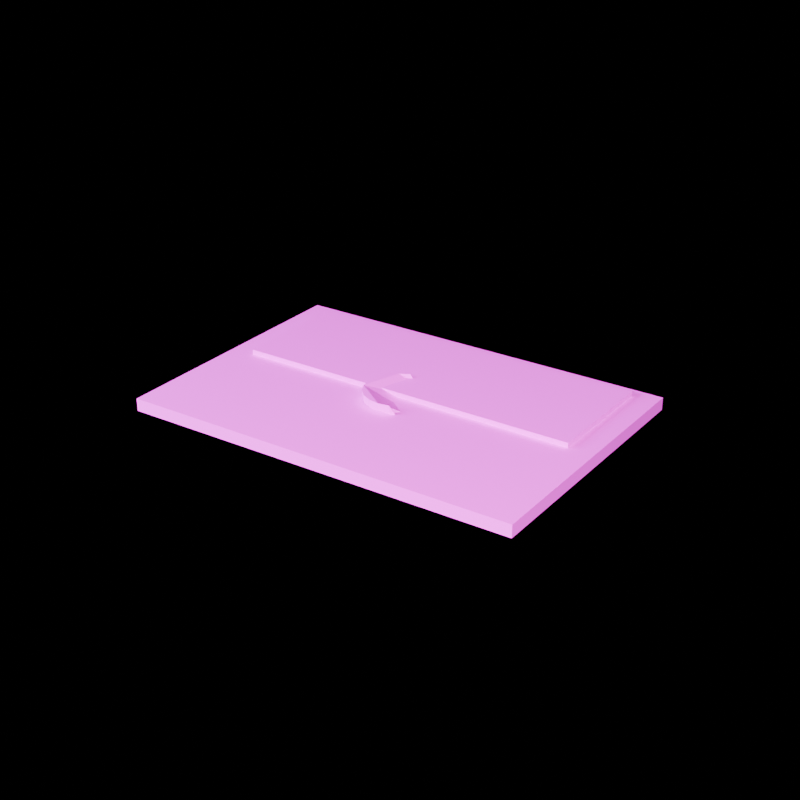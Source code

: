# Source: SM_Prop_Letter_01.blend  (saved by Blender 5.2.45; exported with 4.5.12 LTS)
import bpy
from mathutils import Matrix  # noqa: F401  (used for matrix-valued properties, if any)

bpy.ops.wm.read_factory_settings(use_empty=True)
scene = bpy.context.scene
scene.name = 'Scene'

# ---- images (referenced by path relative to the original .blend; pixels are not part of the script)
import os
ASSET_DIR = os.environ.get("B2B_ASSET_DIR", "")  # directory of the original .blend (textures are referenced by path, not embedded)
HERE = os.path.dirname(os.path.abspath(__file__))  # packed textures are extracted next to this script under _unpacked/

def load_image(name, relpath, width, height, colorspace="sRGB"):
    """Load a texture the original file referenced (path relative to the .blend, or extracted next to this script)."""
    p = next((c for c in (os.path.join(HERE, relpath), os.path.join(ASSET_DIR, relpath)) if relpath and os.path.exists(c)), "")
    if p:
        img = bpy.data.images.load(p, check_existing=True)
        img.name = name
    else:  # same state as the original file: an image datablock whose file is absent (Cycles renders it pink)
        img = bpy.data.images.new(name, width, height)
        img.source = "FILE"
        img.filepath = "//" + (relpath or name)
    img.colorspace_settings.name = colorspace
    return img
img_tex_document_letterpage_png = load_image('TEX_Document_LetterPage.png', 'TEX_Document_LetterPage.png', 1024, 1024, 'sRGB')

# ---- materials (node trees are filled in below, after node groups)
mat_m_prop_envelope = bpy.data.materials.new('M_Prop_Envelope')

# ---- material node trees
mat_m_prop_envelope.use_nodes = True; mat_m_prop_envelope.node_tree.nodes.clear()
_N = mat_m_prop_envelope.node_tree.nodes; _L = mat_m_prop_envelope.node_tree.links
n0 = _N.new('ShaderNodeBsdfPrincipled'); n0.name = 'Principled BSDF'; n0.location = (0, 0)
n0.inputs[2].default_value = 0.78
n0.inputs[10].default_value = 0.005
n1 = _N.new('ShaderNodeTexImage'); n1.name = 'Image Texture'; n1.location = (0, 0)
n1.image = img_tex_document_letterpage_png
n2 = _N.new('ShaderNodeOutputMaterial'); n2.name = 'Material Output'; n2.location = (0, 0)
_L.new(n1.outputs[0], n0.inputs[0])
_L.new(n0.outputs[0], n2.inputs[0])
n2.is_active_output = True

# ---- cameras
cam_cam_front = bpy.data.cameras.new('Cam_Front')
cam_cam_front.type = 'ORTHO'
cam_cam_front.ortho_scale = 0.243
cam_cam_side = bpy.data.cameras.new('Cam_Side')
cam_cam_side.type = 'ORTHO'
cam_cam_side.ortho_scale = 0.243
cam_cam_top = bpy.data.cameras.new('Cam_Top')
cam_cam_top.type = 'ORTHO'
cam_cam_top.ortho_scale = 0.243
cam_cam_iso = bpy.data.cameras.new('Cam_Iso')
cam_cam_iso.lens = 65.0

# ---- lights
light_keylight = bpy.data.lights.new('KeyLight', 'AREA')
light_keylight.color = (1.0, 0.96, 0.9)
light_keylight.energy = 18.0
light_keylight.size = 0.24
light_filllight = bpy.data.lights.new('FillLight', 'AREA')
light_filllight.color = (0.86, 0.92, 1.0)
light_filllight.energy = 7.5
light_filllight.size = 0.3
light_rimlight = bpy.data.lights.new('RimLight', 'SUN')
light_rimlight.color = (0.95, 0.98, 1.0)
light_rimlight.energy = 2.0

# ---- meshes
me_sm_prop_letter_01 = bpy.data.meshes.new('SM_Prop_Letter_01')
me_sm_prop_letter_01.from_pydata([(-0.08, -0.055, 0.0), (-0.08, -0.055, 0.005), (-0.08, 0.055, 0.0), (-0.08, 0.055, 0.005), (0.08, -0.055, 0.0), (0.08, -0.055, 0.005), (0.08, 0.055, 0.0), (0.08, 0.055, 0.005), (-0.07, 0.0, 0.005), (-0.07, 0.0, 0.007), (-0.07, 0.05, 0.005), (-0.07, 0.05, 0.007), (0.07, 0.0, 0.005), (0.07, 0.0, 0.007), (0.07, 0.05, 0.005), (0.07, 0.05, 0.007), (0.0, 0.014, -0.0015), (0.0, 0.014, 0.0015), (0.004326, 0.01331, -0.0015), (0.004326, 0.01331, 0.0015), (0.008229, 0.01133, -0.0015), (0.008229, 0.01133, 0.0015), (0.01133, 0.008229, -0.0015), (0.01133, 0.008229, 0.0015), (0.01331, 0.004326, -0.0015), (0.01331, 0.004326, 0.0015), (0.014, 0.0, -0.0015), (0.014, 0.0, 0.0015), (0.01331, -0.004326, -0.0015), (0.01331, -0.004326, 0.0015), (0.01133, -0.008229, -0.0015), (0.01133, -0.008229, 0.0015), (0.008229, -0.01133, -0.0015), (0.008229, -0.01133, 0.0015), (0.004326, -0.01331, 0.0055), (0.004326, -0.01331, 0.0085), (0.0, -0.014, 0.0055), (0.0, -0.014, 0.0085), (-0.004326, -0.01331, 0.0055), (-0.004326, -0.01331, 0.0085), (-0.008229, -0.01133, 0.0055), (-0.008229, -0.01133, 0.0085), (-0.01133, -0.008229, 0.0055), (-0.01133, -0.008229, 0.0085), (-0.01331, -0.004326, 0.0055), (-0.01331, -0.004326, 0.0085), (-0.014, 0.0, 0.0055), (-0.014, 0.0, 0.0085), (-0.01331, 0.004326, 0.0055), (-0.01331, 0.004326, 0.0085), (-0.01133, 0.008229, 0.0055), (-0.01133, 0.008229, 0.0085), (-0.008229, 0.01133, 0.0055), (-0.008229, 0.01133, 0.0085), (-0.004326, 0.01331, 0.0055), (-0.004326, 0.01331, 0.0085)], [], [(0, 1, 3, 2), (2, 3, 7, 6), (6, 7, 5, 4), (4, 5, 1, 0), (2, 6, 4, 0), (7, 3, 1, 5), (8, 9, 11, 10), (10, 11, 15, 14), (14, 15, 13, 12), (12, 13, 9, 8), (10, 14, 12, 8), (15, 11, 9, 13), (16, 17, 19, 18), (18, 19, 21, 20), (20, 21, 23, 22), (22, 23, 25, 24), (24, 25, 27, 26), (26, 27, 29, 28), (28, 29, 31, 30), (30, 31, 33, 32), (32, 33, 35, 34), (34, 35, 37, 36), (36, 37, 39, 38), (38, 39, 41, 40), (40, 41, 43, 42), (42, 43, 45, 44), (44, 45, 47, 46), (46, 47, 49, 48), (48, 49, 51, 50), (50, 51, 53, 52), (19, 17, 55, 53, 51, 49, 47, 45, 43, 41, 39, 37, 35, 33, 31, 29, 27, 25, 23, 21), (52, 53, 55, 54), (54, 55, 17, 16), (16, 18, 20, 22, 24, 26, 28, 30, 32, 34, 36, 38, 40, 42, 44, 46, 48, 50, 52, 54)])
_uv = me_sm_prop_letter_01.uv_layers.new(name='UVMap')
_uv.uv.foreach_set('vector', [0.3986, 0.1501, 0.398, 0.1489, 0.7851, 0.1885, 0.7856, 0.1897, 0.003483, 0.1897, 0.004037, 0.1885, 0.004037, 0.5658, 0.003483, 0.567, 0.003483, 0.567, 0.004037, 0.5658, 0.3911, 0.5262, 0.3905, 0.5274, 0.3986, 0.5274, 0.398, 0.5262, 0.398, 0.1489, 0.3986, 0.1501, 0.7856, 0.1897, 0.7856, 0.567, 0.3986, 0.5274, 0.3986, 0.1501, 0.004037, 0.5658, 0.004037, 0.1885, 0.3911, 0.1489, 0.3911, 0.5262, 0.7928, 0.5029, 0.7926, 0.5025, 0.9685, 0.5205, 0.9688, 0.5209, 0.7926, 0.1673, 0.7928, 0.1669, 0.7928, 0.4971, 0.7926, 0.4975, 0.7926, 0.4975, 0.7928, 0.4971, 0.9688, 0.4791, 0.9685, 0.4795, 0.7928, 0.8331, 0.7926, 0.8327, 0.7926, 0.5025, 0.7928, 0.5029, 0.9688, 0.5209, 0.9688, 0.8511, 0.7928, 0.8331, 0.7928, 0.5029, 0.7928, 0.4971, 0.7928, 0.1669, 0.9688, 0.1489, 0.9688, 0.4791, 0.00831, 0.6207, 0.008168, 0.6199, 0.01678, 0.629, 0.01692, 0.6297, 0.01692, 0.6297, 0.01678, 0.629, 0.02881, 0.6359, 0.02895, 0.6367, 0.02895, 0.6367, 0.02881, 0.6359, 0.04307, 0.6401, 0.04322, 0.6408, 0.04322, 0.6408, 0.04307, 0.6401, 0.05818, 0.641, 0.05832, 0.6417, 0.05832, 0.6417, 0.05818, 0.641, 0.07265, 0.6386, 0.07279, 0.6394, 0.07279, 0.6394, 0.07265, 0.6386, 0.08507, 0.6332, 0.08521, 0.6339, 0.08521, 0.6339, 0.08507, 0.6332, 0.09422, 0.6253, 0.09436, 0.626, 0.09436, 0.626, 0.09422, 0.6253, 0.0992, 0.6155, 0.09934, 0.6163, 0.09934, 0.6163, 0.0992, 0.6155, 0.0992, 0.6033, 0.09934, 0.604, 0.1063, 0.604, 0.1065, 0.6033, 0.1108, 0.593, 0.1107, 0.5937, 0.1107, 0.5937, 0.1108, 0.593, 0.1194, 0.584, 0.1193, 0.5847, 0.1193, 0.5847, 0.1194, 0.584, 0.1314, 0.577, 0.1313, 0.5778, 0.1313, 0.5778, 0.1314, 0.577, 0.1457, 0.5729, 0.1456, 0.5736, 0.1456, 0.5736, 0.1457, 0.5729, 0.1608, 0.5719, 0.1607, 0.5727, 0.1607, 0.5727, 0.1608, 0.5719, 0.1753, 0.5743, 0.1751, 0.575, 0.1751, 0.575, 0.1753, 0.5743, 0.1877, 0.5797, 0.1876, 0.5805, 0.1876, 0.5805, 0.1877, 0.5797, 0.1969, 0.5877, 0.1967, 0.5884, 0.1967, 0.5884, 0.1969, 0.5877, 0.2018, 0.5974, 0.2017, 0.5981, 0.01678, 0.629, 0.008168, 0.6199, 0.003483, 0.6079, 0.003814, 0.5974, 0.008798, 0.5877, 0.01795, 0.5797, 0.03036, 0.5743, 0.04484, 0.5719, 0.05994, 0.5729, 0.07421, 0.577, 0.08624, 0.584, 0.09485, 0.593, 0.0992, 0.6033, 0.0992, 0.6155, 0.09422, 0.6253, 0.08507, 0.6332, 0.07265, 0.6386, 0.05818, 0.641, 0.04307, 0.6401, 0.02881, 0.6359, 0.2017, 0.5981, 0.2018, 0.5974, 0.2022, 0.6079, 0.202, 0.6087, 0.003625, 0.6087, 0.003483, 0.6079, 0.008168, 0.6199, 0.00831, 0.6207, 0.1973, 0.6207, 0.1887, 0.6297, 0.1767, 0.6367, 0.1624, 0.6408, 0.1473, 0.6417, 0.1329, 0.6394, 0.1204, 0.6339, 0.1113, 0.626, 0.1063, 0.6163, 0.1063, 0.604, 0.1107, 0.5937, 0.1193, 0.5847, 0.1313, 0.5778, 0.1456, 0.5736, 0.1607, 0.5727, 0.1751, 0.575, 0.1876, 0.5805, 0.1967, 0.5884, 0.2017, 0.5981, 0.202, 0.6087])
me_sm_prop_letter_01.materials.append(mat_m_prop_envelope)
me_sm_prop_letter_01.update()

# ---- objects
ob_sm_prop_letter_01 = bpy.data.objects.new('SM_Prop_Letter_01', me_sm_prop_letter_01)
ob_keylight = bpy.data.objects.new('KeyLight', light_keylight)
ob_filllight = bpy.data.objects.new('FillLight', light_filllight)
ob_rimlight = bpy.data.objects.new('RimLight', light_rimlight)
ob_cam_front = bpy.data.objects.new('Cam_Front', cam_cam_front)
ob_cam_side = bpy.data.objects.new('Cam_Side', cam_cam_side)
ob_cam_top = bpy.data.objects.new('Cam_Top', cam_cam_top)
ob_cam_iso = bpy.data.objects.new('Cam_Iso', cam_cam_iso)

# ---- transforms, parenting, visibility, modifiers, constraints
ob_sm_prop_letter_01.location = (0.0, 0.0, 0.0)
ob_keylight.location = (0.36, -0.54, 0.364)
ob_keylight.rotation_euler = (0.9599, 0.0, 0.6109)
ob_filllight.location = (-0.45, -0.36, 0.244)
ob_filllight.rotation_euler = (1.047, 0.0, -0.8727)
ob_rimlight.location = (0.0, 0.54, 0.454)
ob_rimlight.rotation_euler = (-1.134, 0.3491, 2.793)
ob_cam_front.location = (0.0, -0.63, 0.004)
ob_cam_front.rotation_euler = (1.571, 0.0, 0.0)
ob_cam_side.location = (0.63, 0.0, 0.004)
ob_cam_side.rotation_euler = (1.571, 0.0, 1.571)
ob_cam_top.location = (0.0, 0.0, 0.634)
ob_cam_iso.location = (0.27, -0.396, 0.238)
ob_cam_iso.rotation_euler = (1.117, 2.748e-08, 0.5984)

# ---- collection membership
scene.collection.objects.link(ob_sm_prop_letter_01)
scene.collection.objects.link(ob_keylight)
scene.collection.objects.link(ob_filllight)
scene.collection.objects.link(ob_rimlight)
scene.collection.objects.link(ob_cam_front)
scene.collection.objects.link(ob_cam_side)
scene.collection.objects.link(ob_cam_top)
scene.collection.objects.link(ob_cam_iso)

# ---- scene / render settings (as saved in the file)
scene.camera = ob_cam_iso
scene.frame_start = 1; scene.frame_end = 250; scene.frame_set(1)
scene.render.engine = 'BLENDER_EEVEE_NEXT'
scene.render.resolution_x = 1000
scene.render.resolution_y = 1000
scene.render.film_transparent = True
scene.render.bake_bias = 0.0
scene.render.bake_samples = 0
scene.render.compositor_device = 'GPU'
scene.eevee.use_volume_custom_range = False
scene.eevee.fast_gi_thickness_near = 0.1
scene.eevee.fast_gi_thickness_far = 0.0
scene.eevee.ray_tracing_options.screen_trace_thickness = 0.1
bpy.context.view_layer.update()
